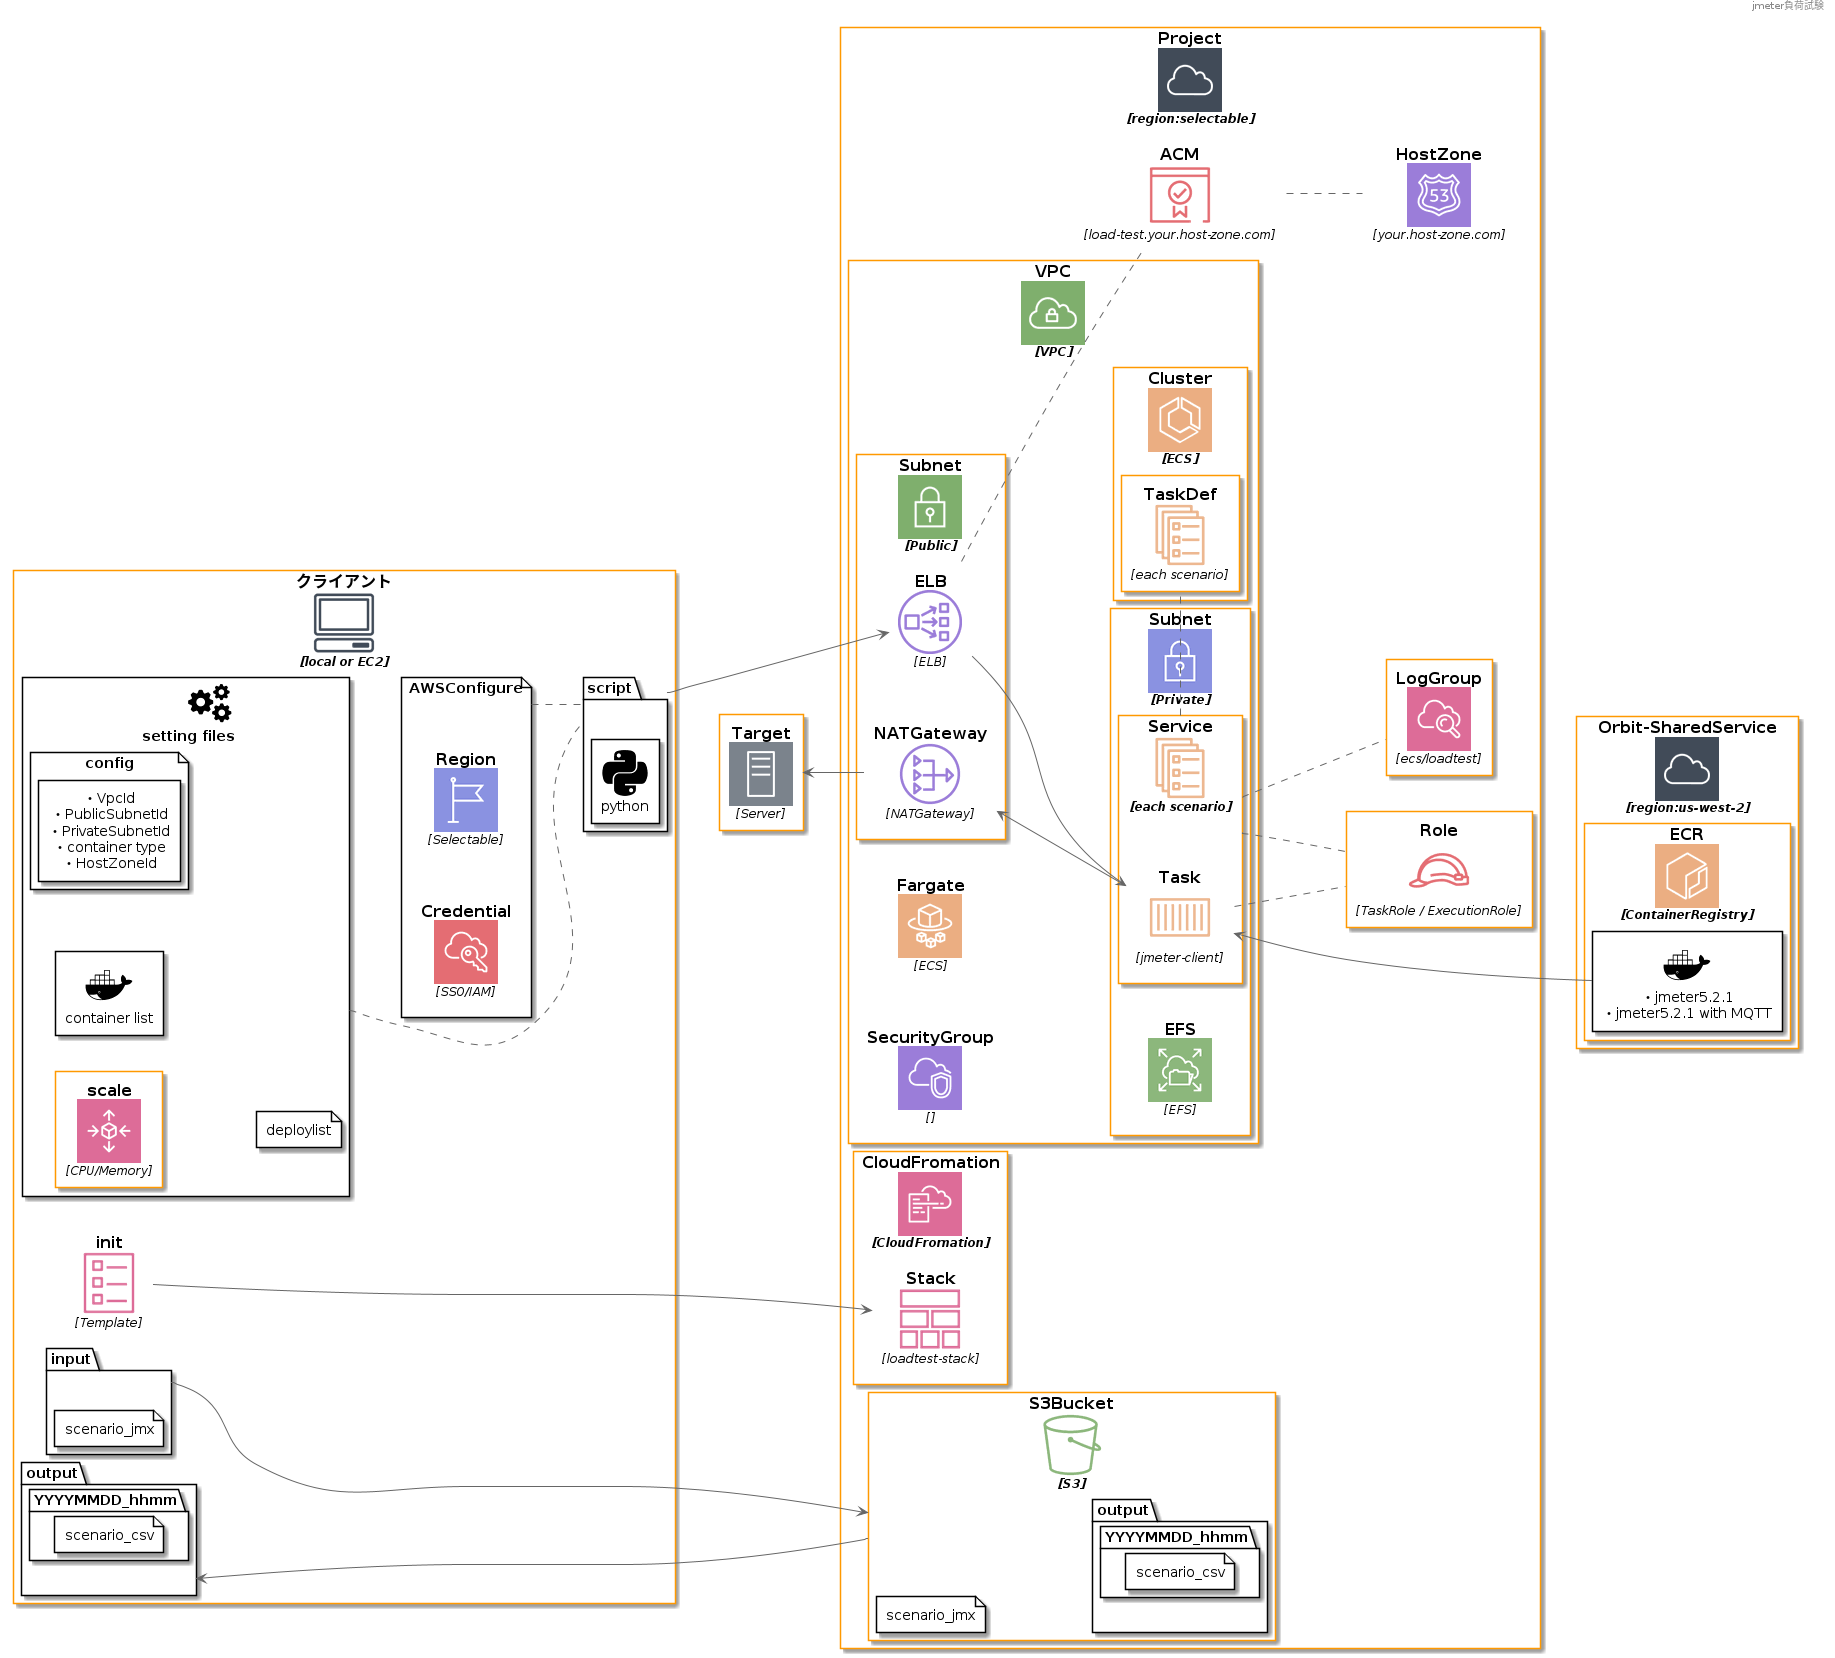

The diagram above was rendered by PlantUML. Its source (embedded in the PNG):
@startuml JMeter負荷試験カタログ_アーキテクチャ

header jmeter負荷試験

left to right direction

!define AWSPuml https://raw.githubusercontent.com/awslabs/aws-icons-for-plantuml/master/dist

!includeurl AWSPuml/AWSSimplified.puml
!includeurl AWSPuml/Compute/Fargate.puml
!includeurl AWSPuml/Compute/ECSContainer1.puml
!includeurl AWSPuml/GroupIcons/Region.puml
!includeurl AWSPuml/NetworkingAndContentDelivery/VPC.puml
!includeurl AWSPuml/NetworkingAndContentDelivery/VPCElasticNetworkInterface.puml
!includeurl AWSPuml/NetworkingAndContentDelivery/Route53.puml
!includeurl AWSPuml/NetworkingAndContentDelivery/ELBNetworkLoadBalancer.puml
!includeurl AWSPuml/NetworkingAndContentDelivery/VPCNATGateway.puml
!includeurl AWSPuml/ManagementAndGovernance/CloudFormationStack.puml
!includeurl AWSPuml/ManagementAndGovernance/CloudFormationTemplate.puml
!includeurl AWSPuml/SecurityIdentityAndCompliance/SingleSignOn.puml
!includeurl AWSPuml/SecurityIdentityAndCompliance/CertificateAuthority.puml
!includeurl AWSPuml/Storage/ElasticFileSystemEFS.puml

!includeurl AWSPuml/AWSCommon.puml
!includeurl AWSPuml/GroupIcons/Cloud.puml
!includeurl AWSPuml/GroupIcons/VirtualPrivateCloudVPC.puml
!includeurl AWSPuml/GroupIcons/VPCSubnetPublic.puml
!includeurl AWSPuml/GroupIcons/VPCSubnetPrivate.puml
!includeurl AWSPuml/GroupIcons/ServerContents.puml
!includeurl AWSPuml/Compute/ElasticContainerService.puml
!includeurl AWSPuml/Compute/ECSService.puml
!includeurl AWSPuml/Compute/EC2ContainerRegistry.puml
!includeurl AWSPuml/Storage/S3Bucket.puml
!includeurl AWSPuml/General/Client.puml
!includeurl AWSPuml/ManagementAndGovernance/CloudFormation.puml
!includeurl AWSPuml/ManagementAndGovernance/CloudWatch.puml
!includeurl AWSPuml/ManagementAndGovernance/AutoScaling.puml
!includeurl AWSPuml/SecurityIdentityAndCompliance/IAMRole.puml

!define ICONS https://raw.githubusercontent.com/tupadr3/plantuml-icon-font-sprites/master
!includeurl ICONS/common.puml
!includeurl ICONS/dev2/python.puml
!includeurl ICONS/dev2/docker.puml
!includeurl ICONS/material/settings.puml
!includeurl ICONS/govicons/cogs.puml

!define CREATE FFE0E0


Cloud(Orbit,"Orbit-SharedService","region:us-west-2") {

    EC2ContainerRegistry(ECR, "ECR", "ContainerRegistry"){
        DEV2_DOCKER(jmeter,"・jmeter5.2.1\n・jmeter5.2.1 with MQTT") #FFFFFF
    }
}

Client(Client, "クライアント", "local or EC2"){
    package script{
        DEV2_PYTHON(python,"python") #FFFFFF
    }

    file AWSConfigure{
        Region(Region, "Region", "Selectable")
        SingleSignOn(Credential, "Credential", "SSO/IAM")
    }

    CloudFormationTemplate(init,"init", "Template")

    GOV_COGS(settings, "setting files"){
        file config #FFFFFF{
            rectangle "・VpcId\n ・PublicSubnetId\n ・PrivateSubnetId\n ・container type\n ・HostZoneId" #FFFFFF
        }
        AutoScaling(AutoScaling, "scale", "CPU/Memory")
        DEV2_DOCKER(containerlist, "container list") #FFFFFF
        file deploylist #FFFFFF
    }

    folder input as input_l #FFFFFF{
        file scenario_jmx as scenario_jmx_l #FFFFFF
    }
    folder output as output_l #FFFFFF{
        folder YYYYMMDD_hhmm as YYYYMMDD_hhmm_l #FFFFFF{
            file scenario_csv as scenario_csv_l #FFFFFF
        }
    }

    AWSConfigure .. script
    settings .... script
}


Cloud(Project,"Project","region:selectable") {
    VirtualPrivateCloudVPC(VPC, "VPC", "VPC"){
        ElasticContainerService(Cluster, "Cluster", "ECS") #FFFFFF{
            ECSService(TaskDef, "TaskDef", "each scenario") #FFFFFF
        }

        Fargate(Fargate, "Fargate", "ECS") #FFFFFF
        
        VPC(SecurityGroup,"SecurityGroup", "") #FFFFFF

        VPCSubnetPrivate(SubnetPrivate, "Subnet", "Private"){
            ECSService(Service, "Service", "each scenario") #FFFFFF{
                ECSContainer1(Task, "Task", "jmeter-client") #FFFFFF
            }
            ElasticFileSystemEFS(EFS, "EFS", "EFS") #FFFFFF
        }
        VPCSubnetPublic(SubnetPublic, "Subnet", "Public"){
            ELBNetworkLoadBalancer(ELB, "ELB", "ELB")
            VPCNATGateway(NATGateway, "NATGateway", "NATGateway")
        }

    }

    S3Bucket(S3, "S3Bucket", "S3") #FFFFFF{
        file scenario_jmx as scenario_jmx_a #FFFFFF
        folder output as output_a #FFFFFF{
            folder YYYYMMDD_hhmm as YYYYMMDD_hhmm_a #FFFFFF{
                file scenario_csv as scenario_csv_a #FFFFFF
            }
        }

        scenario_jmx_a -[hidden]- output_a
    }

    CloudFormation(CloudFromation,"CloudFromation", "CloudFromation"){
        CloudFormationStack(Stack, "Stack", "loadtest-stack") #FFFFFF
    }

    IAMRole(Role,"Role","TaskRole / ExecutionRole") #FFFFFF
    CloudWatch(LogGroup, "LogGroup", "ecs/loadtest") #FFFFFF

    Route53(HostZone,"HostZone","your.host-zone.com") #FFFFFF
    CertificateAuthority(ACM, "ACM", "load-test.your.host-zone.com") #FFFFFF
}

ServerContents(Target, "Target", "Server")

script ---> ELB
ELB --> Task
NATGateway <-- Task
Target <-- NATGateway

ELB .. ACM
ACM .. HostZone

Service . TaskDef
Task <--- jmeter
Service .. LogGroup
Service .. Role
Task .. Role

init --> Stack
input_l --> S3
output_l <-- S3
@enduml